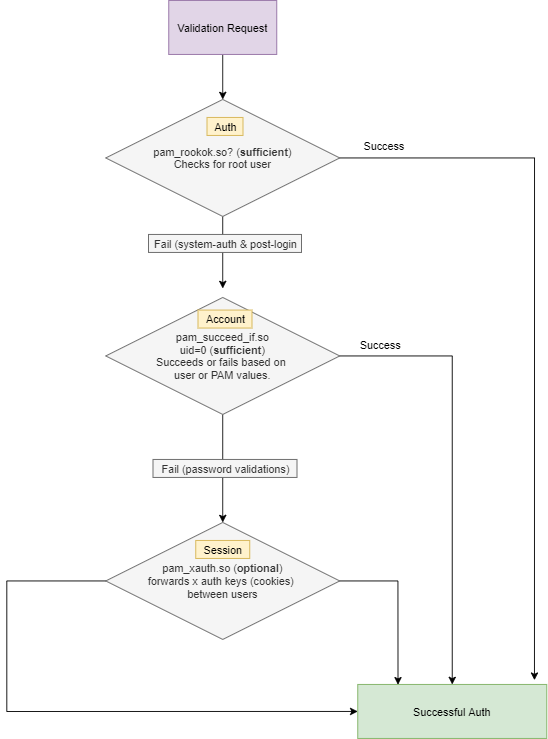

The diagram above was exported from draw.io. Its source (the exported page's mxGraphModel, read from the mxfile embedded in the PNG):
<mxGraphModel dx="1221" dy="645" grid="1" gridSize="10" guides="1" tooltips="1" connect="1" arrows="1" fold="1" page="1" pageScale="1" pageWidth="850" pageHeight="1100" math="0" shadow="0">
  <root>
    <mxCell id="0" />
    <mxCell id="1" parent="0" />
    <mxCell id="ixK-SIP1G8UisZ1HT5KW-49" style="edgeStyle=orthogonalEdgeStyle;rounded=0;orthogonalLoop=1;jettySize=auto;html=1;exitX=0.5;exitY=1;exitDx=0;exitDy=0;entryX=0.5;entryY=0;entryDx=0;entryDy=0;" edge="1" parent="1" source="ixK-SIP1G8UisZ1HT5KW-1" target="ixK-SIP1G8UisZ1HT5KW-2">
      <mxGeometry relative="1" as="geometry" />
    </mxCell>
    <mxCell id="ixK-SIP1G8UisZ1HT5KW-1" value="Validation Request" style="rounded=0;whiteSpace=wrap;html=1;fillColor=#e1d5e7;strokeColor=#9673a6;" vertex="1" parent="1">
      <mxGeometry x="324" y="42" width="120" height="60" as="geometry" />
    </mxCell>
    <mxCell id="ixK-SIP1G8UisZ1HT5KW-29" style="edgeStyle=orthogonalEdgeStyle;rounded=0;orthogonalLoop=1;jettySize=auto;html=1;exitX=0.5;exitY=1;exitDx=0;exitDy=0;" edge="1" parent="1" source="ixK-SIP1G8UisZ1HT5KW-2">
      <mxGeometry relative="1" as="geometry">
        <mxPoint x="384" y="362.0022564102562" as="targetPoint" />
      </mxGeometry>
    </mxCell>
    <mxCell id="ixK-SIP1G8UisZ1HT5KW-31" style="edgeStyle=orthogonalEdgeStyle;rounded=0;orthogonalLoop=1;jettySize=auto;html=1;exitX=1;exitY=0.5;exitDx=0;exitDy=0;entryX=0.935;entryY=-0.079;entryDx=0;entryDy=0;entryPerimeter=0;" edge="1" parent="1" source="ixK-SIP1G8UisZ1HT5KW-2" target="ixK-SIP1G8UisZ1HT5KW-6">
      <mxGeometry relative="1" as="geometry" />
    </mxCell>
    <mxCell id="ixK-SIP1G8UisZ1HT5KW-2" value="pam_rookok.so? (&lt;b&gt;sufficient&lt;/b&gt;)&lt;br&gt;Checks for root user" style="rhombus;whiteSpace=wrap;html=1;fillColor=#f5f5f5;strokeColor=#666666;fontColor=#333333;" vertex="1" parent="1">
      <mxGeometry x="254" y="152" width="260" height="130" as="geometry" />
    </mxCell>
    <mxCell id="ixK-SIP1G8UisZ1HT5KW-6" value="Successful Auth" style="rounded=0;whiteSpace=wrap;html=1;fillColor=#d5e8d4;strokeColor=#82b366;" vertex="1" parent="1">
      <mxGeometry x="534" y="802" width="210" height="60" as="geometry" />
    </mxCell>
    <mxCell id="ixK-SIP1G8UisZ1HT5KW-15" value="Fail (system-auth &amp;amp; post-login" style="text;html=1;align=center;verticalAlign=middle;resizable=0;points=[];autosize=1;fillColor=#f5f5f5;strokeColor=#666666;fontColor=#333333;" vertex="1" parent="1">
      <mxGeometry x="301.5" y="302" width="170" height="20" as="geometry" />
    </mxCell>
    <mxCell id="ixK-SIP1G8UisZ1HT5KW-19" value="Auth" style="text;html=1;align=center;verticalAlign=middle;resizable=0;points=[];autosize=1;fillColor=#fff2cc;strokeColor=#d6b656;" vertex="1" parent="1">
      <mxGeometry x="366.5" y="172" width="40" height="20" as="geometry" />
    </mxCell>
    <mxCell id="ixK-SIP1G8UisZ1HT5KW-35" style="edgeStyle=orthogonalEdgeStyle;rounded=0;orthogonalLoop=1;jettySize=auto;html=1;exitX=1;exitY=0.5;exitDx=0;exitDy=0;entryX=0.5;entryY=0;entryDx=0;entryDy=0;" edge="1" parent="1" source="ixK-SIP1G8UisZ1HT5KW-33" target="ixK-SIP1G8UisZ1HT5KW-6">
      <mxGeometry relative="1" as="geometry" />
    </mxCell>
    <mxCell id="ixK-SIP1G8UisZ1HT5KW-37" style="edgeStyle=orthogonalEdgeStyle;rounded=0;orthogonalLoop=1;jettySize=auto;html=1;exitX=0.5;exitY=1;exitDx=0;exitDy=0;entryX=0.5;entryY=0;entryDx=0;entryDy=0;" edge="1" parent="1" source="ixK-SIP1G8UisZ1HT5KW-33" target="ixK-SIP1G8UisZ1HT5KW-36">
      <mxGeometry relative="1" as="geometry" />
    </mxCell>
    <mxCell id="ixK-SIP1G8UisZ1HT5KW-33" value="pam_succeed_if.so&lt;br&gt;uid=0 (&lt;b&gt;sufficient&lt;/b&gt;)&lt;br&gt;Succeeds or fails based on &lt;br&gt;user or PAM values." style="rhombus;whiteSpace=wrap;html=1;fillColor=#f5f5f5;strokeColor=#666666;fontColor=#333333;" vertex="1" parent="1">
      <mxGeometry x="254" y="372" width="260" height="130" as="geometry" />
    </mxCell>
    <mxCell id="ixK-SIP1G8UisZ1HT5KW-34" value="Account" style="text;html=1;align=center;verticalAlign=middle;resizable=0;points=[];autosize=1;fillColor=#fff2cc;strokeColor=#d6b656;" vertex="1" parent="1">
      <mxGeometry x="356.5" y="386" width="60" height="20" as="geometry" />
    </mxCell>
    <mxCell id="ixK-SIP1G8UisZ1HT5KW-46" style="edgeStyle=orthogonalEdgeStyle;rounded=0;orthogonalLoop=1;jettySize=auto;html=1;exitX=1;exitY=0.5;exitDx=0;exitDy=0;entryX=0.213;entryY=0.005;entryDx=0;entryDy=0;entryPerimeter=0;" edge="1" parent="1" source="ixK-SIP1G8UisZ1HT5KW-36" target="ixK-SIP1G8UisZ1HT5KW-6">
      <mxGeometry relative="1" as="geometry" />
    </mxCell>
    <mxCell id="ixK-SIP1G8UisZ1HT5KW-47" style="edgeStyle=orthogonalEdgeStyle;rounded=0;orthogonalLoop=1;jettySize=auto;html=1;exitX=0;exitY=0.5;exitDx=0;exitDy=0;entryX=0;entryY=0.5;entryDx=0;entryDy=0;" edge="1" parent="1" source="ixK-SIP1G8UisZ1HT5KW-36" target="ixK-SIP1G8UisZ1HT5KW-6">
      <mxGeometry relative="1" as="geometry">
        <Array as="points">
          <mxPoint x="144" y="687" />
          <mxPoint x="144" y="832" />
        </Array>
      </mxGeometry>
    </mxCell>
    <mxCell id="ixK-SIP1G8UisZ1HT5KW-36" value="pam_xauth.so (&lt;b&gt;optional&lt;/b&gt;)&lt;br&gt;forwards x auth keys (cookies) &lt;br&gt;between users" style="rhombus;whiteSpace=wrap;html=1;fillColor=#f5f5f5;strokeColor=#666666;fontColor=#333333;" vertex="1" parent="1">
      <mxGeometry x="254" y="622" width="260" height="130" as="geometry" />
    </mxCell>
    <mxCell id="ixK-SIP1G8UisZ1HT5KW-39" value="Session" style="text;html=1;align=center;verticalAlign=middle;resizable=0;points=[];autosize=1;fillColor=#fff2cc;strokeColor=#d6b656;" vertex="1" parent="1">
      <mxGeometry x="354" y="642" width="60" height="20" as="geometry" />
    </mxCell>
    <mxCell id="ixK-SIP1G8UisZ1HT5KW-43" value="Success" style="text;html=1;align=center;verticalAlign=middle;resizable=0;points=[];autosize=1;rotation=0;" vertex="1" parent="1">
      <mxGeometry x="529" y="415" width="60" height="20" as="geometry" />
    </mxCell>
    <mxCell id="ixK-SIP1G8UisZ1HT5KW-44" value="Success" style="text;html=1;align=center;verticalAlign=middle;resizable=0;points=[];autosize=1;" vertex="1" parent="1">
      <mxGeometry x="533" y="194" width="60" height="20" as="geometry" />
    </mxCell>
    <mxCell id="ixK-SIP1G8UisZ1HT5KW-48" value="Fail (password validations)" style="text;html=1;align=center;verticalAlign=middle;resizable=0;points=[];autosize=1;fillColor=#f5f5f5;strokeColor=#666666;fontColor=#333333;" vertex="1" parent="1">
      <mxGeometry x="306.5" y="552" width="160" height="20" as="geometry" />
    </mxCell>
  </root>
</mxGraphModel>